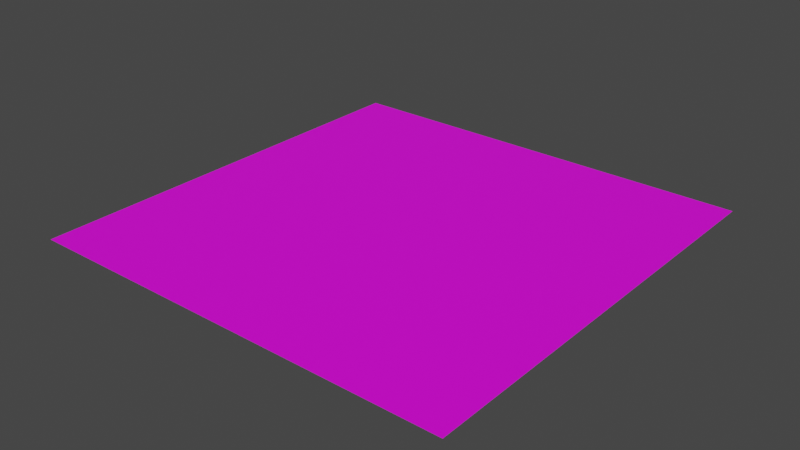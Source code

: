 # Source: window.blend  (saved by Blender 2.80.75; exported with 4.5.12 LTS)
import bpy
from mathutils import Matrix  # noqa: F401  (used for matrix-valued properties, if any)

bpy.ops.wm.read_factory_settings(use_empty=True)
scene = bpy.context.scene
scene.name = 'Scene'

# ---- collections
col_collection = bpy.data.collections.new('Collection'); scene.collection.children.link(col_collection)

# ---- images (referenced by path relative to the original .blend; pixels are not part of the script)
import os
ASSET_DIR = os.environ.get("B2B_ASSET_DIR", "")  # directory of the original .blend (textures are referenced by path, not embedded)
HERE = os.path.dirname(os.path.abspath(__file__))  # packed textures are extracted next to this script under _unpacked/

def load_image(name, relpath, width, height, colorspace="sRGB"):
    """Load a texture the original file referenced (path relative to the .blend, or extracted next to this script)."""
    p = next((c for c in (os.path.join(HERE, relpath), os.path.join(ASSET_DIR, relpath)) if relpath and os.path.exists(c)), "")
    if p:
        img = bpy.data.images.load(p, check_existing=True)
        img.name = name
    else:  # same state as the original file: an image datablock whose file is absent (Cycles renders it pink)
        img = bpy.data.images.new(name, width, height)
        img.source = "FILE"
        img.filepath = "//" + (relpath or name)
    img.colorspace_settings.name = colorspace
    return img
img_blending_transparent_window_png = load_image('blending_transparent_window.png', 'blending_transparent_window.png', 1024, 1024, 'sRGB')

# ---- materials (node trees are filled in below, after node groups)
mat_material_001 = bpy.data.materials.new('Material.001')
mat_material_001.use_transparent_shadow = False

# ---- material node trees
mat_material_001.use_nodes = True; mat_material_001.node_tree.nodes.clear()
_N = mat_material_001.node_tree.nodes; _L = mat_material_001.node_tree.links
n0 = _N.new('ShaderNodeOutputMaterial'); n0.name = 'Material Output'; n0.location = (300, 300)
n1 = _N.new('ShaderNodeBsdfPrincipled'); n1.name = 'Principled BSDF'; n1.location = (10, 300)
n1.distribution = 'GGX'
n1.subsurface_method = 'BURLEY'
n1.inputs[3].default_value = 1.45
n1.inputs[27].default_value = (0.0, 0.0, 0.0, 1.0)
n1.inputs[28].default_value = 1.0
n2 = _N.new('ShaderNodeTexImage'); n2.name = 'Image Texture'; n2.location = (-333, 290)
n2.image = img_blending_transparent_window_png
_L.new(n1.outputs[0], n0.inputs[0])
_L.new(n2.outputs[0], n1.inputs[0])
n0.is_active_output = True

# ---- world
world_world = bpy.data.worlds.new('World'); scene.world = world_world
world_world.use_nodes = True; world_world.node_tree.nodes.clear()
_N = world_world.node_tree.nodes; _L = world_world.node_tree.links
n0 = _N.new('ShaderNodeOutputWorld'); n0.name = 'World Output'; n0.location = (300, 300)
n1 = _N.new('ShaderNodeBackground'); n1.name = 'Background'; n1.location = (10, 300)
n1.inputs[0].default_value = (0.05088, 0.05088, 0.05088, 1.0)
_L.new(n1.outputs[0], n0.inputs[0])
n0.is_active_output = True
world_world.color = (0.05088, 0.05088, 0.05088)
world_world.use_sun_shadow = False
world_world.sun_shadow_jitter_overblur = 0.0

# ---- meshes
me_plane = bpy.data.meshes.new('Plane')
me_plane.from_pydata([(-1.0, -1.0, 0.0), (1.0, -1.0, 0.0), (-1.0, 1.0, 0.0), (1.0, 1.0, 0.0)], [], [(0, 1, 3, 2)])
_uv = me_plane.uv_layers.new(name='UVMap')
_uv.uv.foreach_set('vector', [0.0, 0.0, 1.0, 0.0, 1.0, 1.0, 0.0, 1.0])
me_plane.materials.append(mat_material_001)
me_plane.use_remesh_preserve_volume = False
me_plane.use_remesh_preserve_attributes = False
me_plane.use_mirror_vertex_groups = False
me_plane.update()

# ---- objects
ob_plane = bpy.data.objects.new('Plane', me_plane)

# ---- transforms, parenting, visibility, modifiers, constraints
ob_plane.location = (0.0, 0.0, 0.0)
ob_plane.lineart.crease_threshold = 0.0

# ---- collection membership
col_collection.objects.link(ob_plane)

# ---- scene / render settings (as saved in the file)
scene.frame_start = 1; scene.frame_end = 250; scene.frame_set(1)
scene.render.engine = 'BLENDER_EEVEE_NEXT'
scene.cycles.use_denoising = False
scene.cycles.samples = 128
scene.cycles.sampling_pattern = 'TABULATED_SOBOL'
scene.cycles.use_adaptive_sampling = False
scene.cycles.use_light_tree = False
scene.view_settings.view_transform = 'Filmic'
bpy.context.view_layer.update()

# ---- added for rendering (the .blend has no active camera and no usable light): camera, sun
cam_auto = bpy.data.cameras.new('AutoCamera')
cam_auto.lens = 50.0
cam_auto.sensor_width = 36.0
cam_auto.clip_end = 1000.0
ob_auto_camera = bpy.data.objects.new('AutoCamera', cam_auto)
scene.collection.objects.link(ob_auto_camera)
ob_auto_camera.location = (2.61693, -3.14032, 2.09354)
ob_auto_camera.rotation_euler = (1.09748, -7.21219e-08, 0.694738)
scene.camera = ob_auto_camera
light_auto_sun = bpy.data.lights.new('AutoSun', 'SUN')
light_auto_sun.energy = 3.0
light_auto_sun.angle = 0.0523599
ob_auto_sun = bpy.data.objects.new('AutoSun', light_auto_sun)
scene.collection.objects.link(ob_auto_sun)
ob_auto_sun.rotation_euler = (0.872665, 0.174533, 0.523599)
bpy.context.view_layer.update()
